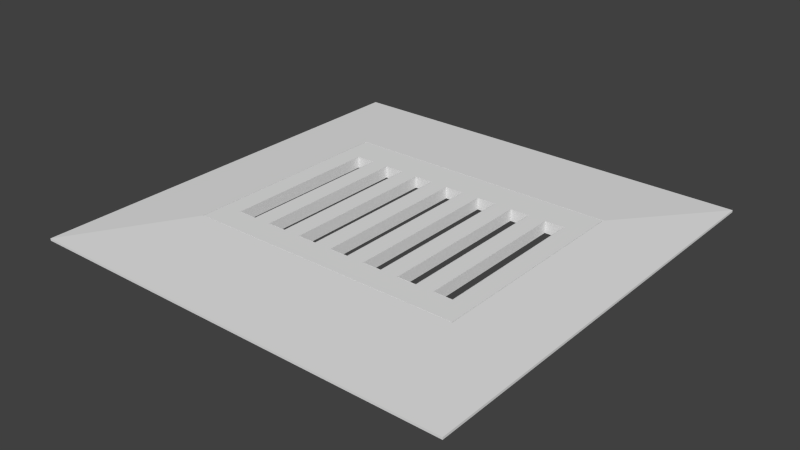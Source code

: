 # Source: BLENDER_DeckeGulliEckig.blend  (saved by Blender 2.74.0; exported with 4.5.12 LTS)
import bpy
from mathutils import Matrix  # noqa: F401  (used for matrix-valued properties, if any)

bpy.ops.wm.read_factory_settings(use_empty=True)
scene = bpy.context.scene
scene.name = 'Scene'

# ---- collections
col_collection_1 = bpy.data.collections.new('Collection 1'); scene.collection.children.link(col_collection_1)

# ---- world
world_world = bpy.data.worlds.new('World'); scene.world = world_world
world_world.color = (0.05088, 0.05088, 0.05088)
world_world.use_sun_shadow = False
world_world.sun_shadow_jitter_overblur = 0.0
world_world.cycles.sampling_method = 'MANUAL'
world_world.cycles.sample_map_resolution = 256

# ---- meshes
me_plane = bpy.data.meshes.new('Plane')
me_plane.from_pydata([(-0.6514, -0.4966, -0.9785), (-1.0, -1.0, -1.0), (1.0, -1.0, -1.0), (1.0, 1.0, -1.0), (0.6514, 0.5268, -0.9785), (0.6514, -0.4966, -0.9785), (-0.6514, 0.5268, -0.9785), (-1.0, 1.0, -1.0), (-1.0, 1.0, -1.01), (-1.0, -1.0, -1.01), (1.0, -1.0, -1.01), (1.0, 1.0, -1.01), (-0.6514, -0.4966, -1.032), (0.6514, 0.5268, -1.032), (-0.6514, 0.5268, -1.032), (0.6514, -0.4966, -1.032), (-0.471, 0.3681, -0.9785), (-0.5566, 0.3681, -0.9785), (-0.5566, -0.3715, -0.9785), (-0.471, -0.3715, -0.9785), (-0.3854, 0.3681, -0.9785), (-0.3854, -0.3715, -0.9785), (-0.2997, -0.3715, -0.9785), (-0.2997, 0.3681, -0.9785), (0.3854, 0.3681, -0.9785), (0.2997, 0.3681, -0.9785), (0.2997, -0.3715, -0.9785), (0.3854, -0.3715, -0.9785), (-0.04282, -0.3715, -0.9785), (0.04282, -0.3715, -0.9785), (0.04282, 0.3681, -0.9785), (-0.04282, 0.3681, -0.9785), (0.1284, 0.3681, -0.9785), (0.1284, -0.3715, -0.9785), (0.2141, -0.3715, -0.9785), (0.2141, 0.3681, -0.9785), (-0.2141, -0.3715, -0.9785), (-0.1284, -0.3715, -0.9785), (-0.1284, 0.3681, -0.9785), (-0.2141, 0.3681, -0.9785), (-0.4677, -0.3748, -0.9785), (-0.3887, -0.3748, -0.9785), (-0.3887, 0.3714, -0.9785), (-0.2964, 0.3714, -0.9785), (-0.2964, -0.3748, -0.9785), (-0.2174, -0.3748, -0.9785), (-0.2174, 0.3714, -0.9785), (-0.1251, 0.3714, -0.9785), (-0.1251, -0.3748, -0.9785), (-0.04612, -0.3748, -0.9785), (-0.04612, 0.3714, -0.9785), (0.04612, 0.3714, -0.9785), (0.04612, -0.3748, -0.9785), (0.1251, -0.3748, -0.9785), (0.1251, 0.3714, -0.9785), (0.2174, 0.3714, -0.9785), (0.2174, -0.3748, -0.9785), (0.2964, -0.3748, -0.9785), (0.2964, 0.3714, -0.9785), (0.3887, 0.3714, -0.9785), (0.3887, -0.3748, -0.9785), (0.4677, -0.3748, -0.9785), (0.4677, 0.3714, -0.9785), (0.5599, 0.3714, -0.9785), (0.6473, 0.5227, -0.9785), (-0.6473, 0.5227, -0.9785), (-0.6473, -0.4926, -0.9785), (-0.5599, -0.3748, -0.9785), (-0.5599, 0.3714, -0.9785), (-0.4677, 0.3714, -0.9785), (0.6473, -0.4926, -0.9785), (0.5599, -0.3748, -0.9785), (0.5566, 0.3681, -0.9785), (0.471, 0.3681, -0.9785), (0.471, -0.3715, -0.9785), (0.5566, -0.3715, -0.9785), (0.2141, -0.3715, -1.032), (0.1284, -0.3715, -1.032), (0.1284, 0.3681, -1.032), (0.2141, 0.3681, -1.032), (-0.471, 0.3681, -1.032), (-0.471, -0.3715, -1.032), (-0.5566, -0.3715, -1.032), (-0.5566, 0.3681, -1.032), (-0.3854, -0.3715, -1.032), (-0.3854, 0.3681, -1.032), (-0.2997, 0.3681, -1.032), (-0.2997, -0.3715, -1.032), (-0.2141, 0.3681, -1.032), (-0.1284, 0.3681, -1.032), (-0.1284, -0.3715, -1.032), (-0.2141, -0.3715, -1.032), (0.04282, -0.3715, -1.032), (-0.04282, -0.3715, -1.032), (-0.04282, 0.3681, -1.032), (0.04282, 0.3681, -1.032), (0.3854, -0.3715, -1.032), (0.2997, -0.3715, -1.032), (0.2997, 0.3681, -1.032), (0.3854, 0.3681, -1.032), (0.5566, 0.3681, -1.032), (0.5566, -0.3715, -1.032), (0.471, -0.3715, -1.032), (0.471, 0.3681, -1.032), (-0.4677, -0.3748, -1.032), (-0.3887, -0.3748, -1.032), (-0.2964, -0.3748, -1.032), (-0.2174, -0.3748, -1.032), (-0.1251, -0.3748, -1.032), (-0.04612, -0.3748, -1.032), (0.04612, -0.3748, -1.032), (0.1251, -0.3748, -1.032), (0.2174, -0.3748, -1.032), (0.2964, -0.3748, -1.032), (0.3887, -0.3748, -1.032), (0.4677, -0.3748, -1.032), (0.5599, -0.3748, -1.032), (0.5599, 0.3714, -1.032), (0.6473, 0.5227, -1.032), (0.6473, -0.4926, -1.032), (-0.6473, -0.4926, -1.032), (-0.5599, -0.3748, -1.032), (-0.4677, 0.3714, -1.032), (-0.5599, 0.3714, -1.032), (-0.6473, 0.5227, -1.032), (0.4677, 0.3714, -1.032), (0.3887, 0.3714, -1.032), (0.2964, 0.3714, -1.032), (0.2174, 0.3714, -1.032), (0.1251, 0.3714, -1.032), (0.04612, 0.3714, -1.032), (-0.04612, 0.3714, -1.032), (-0.1251, 0.3714, -1.032), (-0.2174, 0.3714, -1.032), (-0.2964, 0.3714, -1.032), (-0.3887, 0.3714, -1.032)], [], [(1, 2, 5), (6, 4, 3), (7, 8, 9), (1, 9, 10), (2, 10, 11), (3, 11, 8), (12, 8, 14), (15, 13, 11), (0, 12, 14), (6, 14, 13), (5, 15, 12), (4, 13, 15), (82, 18, 17), (83, 17, 16), (81, 19, 18), (80, 16, 19), (84, 21, 20), (85, 20, 23), (87, 22, 21), (86, 23, 22), (97, 26, 25), (98, 25, 24), (96, 27, 26), (99, 24, 27), (93, 28, 31), (94, 31, 30), (92, 29, 28), (95, 30, 29), (77, 33, 32), (78, 32, 35), (76, 34, 33), (79, 35, 34), (91, 36, 39), (88, 39, 38), (90, 37, 36), (89, 38, 37), (50, 51, 64), (52, 66, 70), (110, 111, 119), (129, 118, 128), (49, 109, 131), (50, 131, 130), (52, 110, 109), (51, 130, 110), (45, 107, 133), (46, 133, 132), (48, 108, 107), (47, 132, 108), (41, 105, 135), (42, 135, 134), (44, 106, 105), (43, 134, 106), (67, 121, 123), (68, 123, 122), (40, 104, 121), (69, 122, 104), (53, 111, 129), (54, 129, 128), (56, 112, 111), (55, 128, 112), (57, 113, 127), (58, 127, 126), (60, 114, 113), (59, 126, 114), (61, 115, 125), (62, 125, 117), (71, 116, 115), (63, 117, 116), (120, 66, 65), (124, 65, 64), (119, 70, 66), (118, 64, 70), (102, 74, 73), (103, 73, 72), (101, 75, 74), (100, 72, 75), (3, 4, 5), (5, 0, 1), (2, 3, 5), (7, 1, 0), (6, 3, 7), (7, 0, 6), (1, 7, 9), (2, 1, 10), (3, 2, 11), (7, 3, 8), (11, 13, 14), (8, 12, 9), (8, 11, 14), (15, 9, 12), (15, 11, 10), (10, 9, 15), (6, 0, 14), (4, 6, 13), (0, 5, 12), (5, 4, 15), (83, 82, 17), (80, 83, 16), (82, 81, 18), (81, 80, 19), (85, 84, 20), (86, 85, 23), (84, 87, 21), (87, 86, 22), (98, 97, 25), (99, 98, 24), (97, 96, 26), (96, 99, 27), (94, 93, 31), (95, 94, 30), (93, 92, 28), (92, 95, 29), (78, 77, 32), (79, 78, 35), (77, 76, 33), (76, 79, 34), (88, 91, 39), (89, 88, 38), (91, 90, 36), (90, 89, 37), (66, 67, 68), (69, 40, 41), (65, 66, 68), (69, 41, 42), (65, 68, 69), (50, 64, 65), (60, 61, 62), (62, 63, 64), (65, 69, 42), (43, 44, 45), (65, 42, 43), (59, 60, 62), (43, 45, 46), (59, 62, 64), (65, 43, 46), (47, 48, 49), (65, 46, 47), (58, 59, 64), (56, 57, 58), (52, 53, 54), (55, 56, 58), (51, 52, 54), (64, 55, 58), (47, 49, 50), (54, 55, 64), (65, 47, 50), (64, 51, 54), (66, 41, 40), (66, 45, 44), (66, 49, 48), (70, 53, 52), (70, 57, 56), (70, 61, 60), (70, 63, 71), (56, 53, 70), (70, 64, 63), (70, 60, 57), (66, 52, 49), (66, 44, 41), (40, 67, 66), (70, 71, 61), (66, 48, 45), (120, 121, 104), (117, 118, 119), (105, 120, 104), (120, 105, 106), (120, 107, 108), (120, 109, 110), (119, 111, 112), (119, 113, 114), (119, 115, 116), (116, 117, 119), (107, 120, 106), (120, 108, 109), (119, 112, 113), (114, 115, 119), (119, 120, 110), (135, 105, 104), (107, 106, 134), (135, 104, 122), (133, 107, 134), (124, 135, 122), (123, 121, 120), (124, 122, 123), (124, 133, 134), (109, 108, 132), (111, 110, 130), (131, 109, 132), (129, 111, 130), (124, 131, 132), (124, 134, 135), (123, 120, 124), (125, 118, 117), (125, 115, 114), (126, 118, 125), (132, 133, 124), (124, 130, 131), (113, 112, 128), (118, 129, 130), (125, 114, 126), (118, 130, 124), (127, 118, 126), (127, 113, 128), (128, 118, 127), (50, 49, 131), (51, 50, 130), (49, 52, 109), (52, 51, 110), (46, 45, 133), (47, 46, 132), (45, 48, 107), (48, 47, 108), (42, 41, 135), (43, 42, 134), (41, 44, 105), (44, 43, 106), (68, 67, 123), (69, 68, 122), (67, 40, 121), (40, 69, 104), (54, 53, 129), (55, 54, 128), (53, 56, 111), (56, 55, 112), (58, 57, 127), (59, 58, 126), (57, 60, 113), (60, 59, 114), (62, 61, 125), (63, 62, 117), (61, 71, 115), (71, 63, 116), (124, 120, 65), (118, 124, 64), (120, 119, 66), (119, 118, 70), (103, 102, 73), (100, 103, 72), (102, 101, 74), (101, 100, 75)])
_uv = me_plane.uv_layers.new(name='UVMap')
_uv.uv.foreach_set('vector', [0.445, 0.0003567, 0.7315, 0.0003566, 0.6815, 0.07252, 0.05069, 0.5678, 0.2373, 0.5678, 0.2872, 0.6357, 0.6718, 0.7366, 0.6718, 0.7393, 0.5185, 0.7393, 0.5185, 0.7427, 0.5185, 0.74, 0.6718, 0.74, 0.5185, 0.7461, 0.5185, 0.7434, 0.6718, 0.7434, 0.5983, 0.3457, 0.5984, 0.3484, 0.4451, 0.3484, 0.3379, 0.564, 0.2879, 0.3496, 0.3379, 0.4174, 0.8115, 0.5636, 0.8115, 0.417, 0.8615, 0.3492, 0.445, 0.3284, 0.445, 0.3208, 0.5916, 0.3208, 0.445, 0.3034, 0.445, 0.2958, 0.6316, 0.2958, 0.6316, 0.2875, 0.6316, 0.2951, 0.445, 0.2951, 0.5916, 0.3291, 0.5916, 0.3367, 0.445, 0.3367, 0.6261, 0.6693, 0.6261, 0.6617, 0.732, 0.6617, 0.2431, 0.6736, 0.2431, 0.666, 0.2554, 0.666, 0.2275, 0.6697, 0.2275, 0.6773, 0.2152, 0.6773, 0.732, 0.72, 0.732, 0.7276, 0.6261, 0.7276, 0.6261, 0.7192, 0.6261, 0.7116, 0.732, 0.7116, 0.2507, 0.6653, 0.2431, 0.6653, 0.2431, 0.653, 0.2823, 0.653, 0.2823, 0.6606, 0.27, 0.6606, 0.6244, 0.7283, 0.6244, 0.7359, 0.5185, 0.7359, 0.6261, 0.661, 0.6261, 0.6534, 0.732, 0.6534, 0.2776, 0.6736, 0.27, 0.6736, 0.27, 0.6613, 0.2405, 0.6613, 0.2405, 0.6689, 0.2282, 0.6689, 0.732, 0.6701, 0.732, 0.6777, 0.6261, 0.6777, 0.6261, 0.7026, 0.6261, 0.695, 0.732, 0.695, 0.2431, 0.6819, 0.2431, 0.6743, 0.2554, 0.6743, 0.6769, 0.6368, 0.6769, 0.6444, 0.6646, 0.6444, 0.732, 0.7033, 0.732, 0.7109, 0.6261, 0.7109, 0.6312, 0.3117, 0.6312, 0.3041, 0.7371, 0.3041, 0.6602, 0.2951, 0.6602, 0.2875, 0.6724, 0.2875, 0.2693, 0.6613, 0.2693, 0.6689, 0.257, 0.6689, 0.7371, 0.3125, 0.7371, 0.3201, 0.6312, 0.3201, 0.6252, 0.7359, 0.6252, 0.7283, 0.7311, 0.7283, 0.2282, 0.6773, 0.2282, 0.6697, 0.2405, 0.6697, 0.2693, 0.6697, 0.2693, 0.6773, 0.257, 0.6773, 0.732, 0.6867, 0.732, 0.6943, 0.6261, 0.6943, 0.9363, 0.8653, 0.9363, 0.8653, 0.9996, 0.8835, 0.1398, 0.653, 0.0003566, 0.6364, 0.2098, 0.6364, 0.3768, 0.6837, 0.3854, 0.6904, 0.4322, 0.7472, 0.08228, 0.05733, 0.4443, 0.0003566, 0.08227, 0.05733, 0.5185, 0.6943, 0.5185, 0.6867, 0.6254, 0.6867, 0.2709, 0.6523, 0.2709, 0.6447, 0.2842, 0.6447, 0.6595, 0.2875, 0.6595, 0.2951, 0.6462, 0.2951, 0.6254, 0.6451, 0.6254, 0.6527, 0.5185, 0.6527, 0.5185, 0.686, 0.5185, 0.6784, 0.6254, 0.6784, 0.2152, 0.6523, 0.2152, 0.6447, 0.2285, 0.6447, 0.2702, 0.6447, 0.2702, 0.6523, 0.257, 0.6523, 0.6254, 0.6701, 0.6254, 0.6777, 0.5185, 0.6777, 0.5185, 0.7276, 0.5185, 0.72, 0.6254, 0.72, 0.257, 0.644, 0.257, 0.6364, 0.2702, 0.6364, 0.2285, 0.6364, 0.2285, 0.644, 0.2152, 0.644, 0.6992, 0.3208, 0.6992, 0.3284, 0.5923, 0.3284, 0.5923, 0.3367, 0.5923, 0.3291, 0.6992, 0.3291, 0.2152, 0.6606, 0.2152, 0.653, 0.2285, 0.653, 0.2424, 0.653, 0.2424, 0.6606, 0.2292, 0.6606, 0.6254, 0.7033, 0.6254, 0.7109, 0.5185, 0.7109, 0.5185, 0.7026, 0.5185, 0.695, 0.6254, 0.695, 0.2292, 0.644, 0.2292, 0.6364, 0.2424, 0.6364, 0.2563, 0.6364, 0.2563, 0.644, 0.2431, 0.644, 0.6254, 0.6534, 0.6254, 0.661, 0.5185, 0.661, 0.6261, 0.6527, 0.6261, 0.6451, 0.733, 0.6451, 0.2709, 0.644, 0.2709, 0.6364, 0.2842, 0.6364, 0.6455, 0.2875, 0.6455, 0.2951, 0.6323, 0.2951, 0.6254, 0.7116, 0.6254, 0.7192, 0.5185, 0.7192, 0.5185, 0.6693, 0.5185, 0.6617, 0.6254, 0.6617, 0.2292, 0.6523, 0.2292, 0.6447, 0.2424, 0.6447, 0.2563, 0.6447, 0.2563, 0.6523, 0.2431, 0.6523, 0.698, 0.3374, 0.698, 0.345, 0.5912, 0.345, 0.5185, 0.6444, 0.5185, 0.6368, 0.6639, 0.6368, 0.445, 0.3201, 0.445, 0.3125, 0.6304, 0.3125, 0.6304, 0.3041, 0.6304, 0.3117, 0.445, 0.3117, 0.5904, 0.3374, 0.5904, 0.345, 0.445, 0.345, 0.6261, 0.686, 0.6261, 0.6784, 0.732, 0.6784, 0.2152, 0.6689, 0.2152, 0.6613, 0.2275, 0.6613, 0.2693, 0.653, 0.2693, 0.6606, 0.257, 0.6606, 0.7382, 0.2958, 0.7382, 0.3034, 0.6323, 0.3034, 0.7318, 0.2868, 0.6817, 0.2191, 0.6815, 0.07252, 0.6815, 0.07252, 0.495, 0.07252, 0.445, 0.0003567, 0.7315, 0.0003566, 0.7318, 0.2868, 0.6815, 0.07252, 0.0007592, 0.6357, 0.0003566, 0.3492, 0.05049, 0.4213, 0.05069, 0.5678, 0.2872, 0.6357, 0.0007592, 0.6357, 0.0007592, 0.6357, 0.05049, 0.4213, 0.05069, 0.5678, 0.5185, 0.7366, 0.6718, 0.7366, 0.5185, 0.7393, 0.6718, 0.7427, 0.5185, 0.7427, 0.6718, 0.74, 0.6718, 0.7461, 0.5185, 0.7461, 0.6718, 0.7434, 0.445, 0.3457, 0.5983, 0.3457, 0.4451, 0.3484, 0.5743, 0.3492, 0.5245, 0.4172, 0.3379, 0.4174, 0.2879, 0.3496, 0.3379, 0.564, 0.2879, 0.6361, 0.2879, 0.3496, 0.5743, 0.3492, 0.3379, 0.4174, 0.8115, 0.5636, 0.5751, 0.636, 0.6249, 0.5638, 0.8115, 0.5636, 0.8615, 0.3492, 0.8615, 0.6357, 0.8615, 0.6357, 0.5751, 0.636, 0.8115, 0.5636, 0.5916, 0.3284, 0.445, 0.3284, 0.5916, 0.3208, 0.6316, 0.3034, 0.445, 0.3034, 0.6316, 0.2958, 0.445, 0.2875, 0.6316, 0.2875, 0.445, 0.2951, 0.445, 0.3291, 0.5916, 0.3291, 0.445, 0.3367, 0.732, 0.6693, 0.6261, 0.6693, 0.732, 0.6617, 0.2554, 0.6736, 0.2431, 0.6736, 0.2554, 0.666, 0.2152, 0.6697, 0.2275, 0.6697, 0.2152, 0.6773, 0.6261, 0.72, 0.732, 0.72, 0.6261, 0.7276, 0.732, 0.7192, 0.6261, 0.7192, 0.732, 0.7116, 0.2507, 0.653, 0.2507, 0.6653, 0.2431, 0.653, 0.27, 0.653, 0.2823, 0.653, 0.27, 0.6606, 0.5185, 0.7283, 0.6244, 0.7283, 0.5185, 0.7359, 0.732, 0.661, 0.6261, 0.661, 0.732, 0.6534, 0.2776, 0.6613, 0.2776, 0.6736, 0.27, 0.6613, 0.2282, 0.6613, 0.2405, 0.6613, 0.2282, 0.6689, 0.6261, 0.6701, 0.732, 0.6701, 0.6261, 0.6777, 0.732, 0.7026, 0.6261, 0.7026, 0.732, 0.695, 0.2554, 0.6819, 0.2431, 0.6819, 0.2554, 0.6743, 0.6646, 0.6368, 0.6769, 0.6368, 0.6646, 0.6444, 0.6261, 0.7033, 0.732, 0.7033, 0.6261, 0.7109, 0.7371, 0.3117, 0.6312, 0.3117, 0.7371, 0.3041, 0.6724, 0.2951, 0.6602, 0.2951, 0.6724, 0.2875, 0.257, 0.6613, 0.2693, 0.6613, 0.257, 0.6689, 0.6312, 0.3125, 0.7371, 0.3125, 0.6312, 0.3201, 0.7311, 0.7359, 0.6252, 0.7359, 0.7311, 0.7283, 0.2405, 0.6773, 0.2282, 0.6773, 0.2405, 0.6697, 0.257, 0.6697, 0.2693, 0.6697, 0.257, 0.6773, 0.6261, 0.6867, 0.732, 0.6867, 0.6261, 0.6943, 0.8642, 0.7731, 0.8733, 0.7858, 0.8718, 0.865, 0.8817, 0.8643, 0.8817, 0.3492, 0.9363, 0.3492, 0.8622, 0.8809, 0.8642, 0.7731, 0.8718, 0.865, 0.8817, 0.8643, 0.9363, 0.3492, 0.9363, 0.8643, 0.8622, 0.8809, 0.8718, 0.865, 0.8817, 0.8643, 0.9363, 0.8653, 0.9996, 0.8835, 0.8622, 0.8809, 0.9363, 0.8653, 0.9363, 0.8653, 0.9363, 0.8653, 0.9363, 0.8653, 0.9908, 0.8672, 0.9996, 0.8835, 0.8622, 0.8809, 0.8817, 0.8643, 0.9363, 0.8643, 0.9363, 0.8653, 0.9363, 0.8653, 0.9363, 0.8653, 0.8622, 0.8809, 0.9363, 0.8643, 0.9363, 0.8653, 0.9363, 0.8653, 0.9363, 0.8653, 0.9363, 0.8653, 0.9363, 0.8653, 0.9363, 0.8653, 0.9363, 0.8653, 0.9363, 0.8653, 0.9363, 0.8653, 0.9996, 0.8835, 0.8622, 0.8809, 0.9363, 0.8653, 0.9363, 0.8653, 0.9363, 0.8653, 0.9363, 0.8653, 0.9363, 0.8653, 0.8622, 0.8809, 0.9363, 0.8653, 0.9363, 0.8653, 0.9363, 0.8653, 0.9363, 0.8653, 0.9996, 0.8835, 0.9363, 0.8653, 0.9363, 0.8653, 0.9363, 0.8653, 0.9363, 0.8653, 0.9363, 0.8653, 0.9363, 0.8653, 0.9363, 0.8653, 0.9363, 0.8653, 0.9363, 0.8653, 0.9363, 0.8653, 0.9363, 0.8653, 0.9363, 0.8653, 0.9996, 0.8835, 0.9363, 0.8653, 0.9363, 0.8653, 0.9363, 0.8653, 0.9363, 0.8653, 0.9363, 0.8653, 0.9363, 0.8653, 0.9363, 0.8653, 0.9996, 0.8835, 0.8622, 0.8809, 0.9363, 0.8653, 0.9363, 0.8653, 0.9996, 0.8835, 0.9363, 0.8653, 0.9363, 0.8653, 0.0003566, 0.6364, 0.07243, 0.6551, 0.04711, 0.6554, 0.0003566, 0.6364, 0.1074, 0.6542, 0.09197, 0.6547, 0.0003566, 0.6364, 0.129, 0.6534, 0.1194, 0.6538, 0.2098, 0.6364, 0.1491, 0.6526, 0.1398, 0.653, 0.2098, 0.6364, 0.1692, 0.6518, 0.1599, 0.6522, 0.2098, 0.6364, 0.1893, 0.651, 0.18, 0.6514, 0.2098, 0.6364, 0.2036, 0.7381, 0.2001, 0.6506, 0.1599, 0.6522, 0.1491, 0.6526, 0.2098, 0.6364, 0.2098, 0.6364, 0.2145, 0.7555, 0.2036, 0.7381, 0.2098, 0.6364, 0.18, 0.6514, 0.1692, 0.6518, 0.0003566, 0.6364, 0.1398, 0.653, 0.129, 0.6534, 0.0003566, 0.6364, 0.09197, 0.6547, 0.07243, 0.6551, 0.04711, 0.6554, 0.0145, 0.6554, 0.0003566, 0.6364, 0.2098, 0.6364, 0.2001, 0.6506, 0.1893, 0.651, 0.0003566, 0.6364, 0.1194, 0.6538, 0.1074, 0.6542, 0.2879, 0.6429, 0.3071, 0.6368, 0.3184, 0.6431, 0.4955, 0.6459, 0.5178, 0.6368, 0.4322, 0.7472, 0.3281, 0.6486, 0.2879, 0.6429, 0.3184, 0.6431, 0.2879, 0.6429, 0.3281, 0.6486, 0.3388, 0.6556, 0.2879, 0.6429, 0.348, 0.6617, 0.3582, 0.6693, 0.2879, 0.6429, 0.3668, 0.6759, 0.3768, 0.6837, 0.4322, 0.7472, 0.3854, 0.6904, 0.3954, 0.6981, 0.4322, 0.7472, 0.404, 0.7048, 0.414, 0.7126, 0.4322, 0.7472, 0.4226, 0.7192, 0.4327, 0.727, 0.4327, 0.727, 0.4955, 0.6459, 0.4322, 0.7472, 0.348, 0.6617, 0.2879, 0.6429, 0.3388, 0.6556, 0.2879, 0.6429, 0.3582, 0.6693, 0.3668, 0.6759, 0.4322, 0.7472, 0.3954, 0.6981, 0.404, 0.7048, 0.414, 0.7126, 0.4226, 0.7192, 0.4322, 0.7472, 0.4322, 0.7472, 0.2879, 0.6429, 0.3768, 0.6837, 0.0845, 0.05514, 0.05714, 0.05536, 0.05712, 0.05246, 0.08312, 0.05729, 0.08311, 0.05664, 0.08452, 0.05659, 0.0845, 0.05514, 0.05712, 0.05246, 0.08448, 0.05225, 0.08233, 0.05732, 0.08312, 0.05729, 0.08452, 0.05659, 0.0003566, 0.0003571, 0.0845, 0.05514, 0.08448, 0.05225, 0.03033, 0.05225, 0.03033, 0.3081, 0.0003567, 0.3485, 0.0003566, 0.0003571, 0.08448, 0.05225, 0.03033, 0.05225, 0.0003566, 0.0003571, 0.08233, 0.05732, 0.08452, 0.05659, 0.0823, 0.05722, 0.08231, 0.05722, 0.08231, 0.05732, 0.08227, 0.05722, 0.08228, 0.05722, 0.08229, 0.05733, 0.0823, 0.05733, 0.0823, 0.05722, 0.08231, 0.05732, 0.08228, 0.05733, 0.08227, 0.05722, 0.08229, 0.05733, 0.0003566, 0.0003571, 0.0823, 0.05733, 0.08231, 0.05732, 0.0003566, 0.0003571, 0.08452, 0.05659, 0.0845, 0.05514, 0.03033, 0.05225, 0.0003567, 0.3485, 0.0003566, 0.0003571, 0.08457, 0.05804, 0.4443, 0.0003566, 0.4165, 0.04948, 0.08457, 0.05804, 0.08316, 0.05809, 0.08315, 0.05794, 0.08235, 0.05797, 0.4443, 0.0003566, 0.08457, 0.05804, 0.08231, 0.05732, 0.08233, 0.05732, 0.0003566, 0.0003571, 0.0003566, 0.0003571, 0.08229, 0.05733, 0.0823, 0.05733, 0.08224, 0.05722, 0.08225, 0.05722, 0.08227, 0.05733, 0.4443, 0.0003566, 0.08228, 0.05733, 0.08229, 0.05733, 0.08457, 0.05804, 0.08315, 0.05794, 0.08235, 0.05797, 0.4443, 0.0003566, 0.08229, 0.05733, 0.0003566, 0.0003571, 0.08226, 0.05733, 0.4443, 0.0003566, 0.08235, 0.05797, 0.08226, 0.05733, 0.08224, 0.05722, 0.08227, 0.05733, 0.08227, 0.05733, 0.4443, 0.0003566, 0.08226, 0.05733, 0.6254, 0.6943, 0.5185, 0.6943, 0.6254, 0.6867, 0.2842, 0.6523, 0.2709, 0.6523, 0.2842, 0.6447, 0.6462, 0.2875, 0.6595, 0.2875, 0.6462, 0.2951, 0.5185, 0.6451, 0.6254, 0.6451, 0.5185, 0.6527, 0.6254, 0.686, 0.5185, 0.686, 0.6254, 0.6784, 0.2285, 0.6523, 0.2152, 0.6523, 0.2285, 0.6447, 0.257, 0.6447, 0.2702, 0.6447, 0.257, 0.6523, 0.5185, 0.6701, 0.6254, 0.6701, 0.5185, 0.6777, 0.6254, 0.7276, 0.5185, 0.7276, 0.6254, 0.72, 0.2702, 0.644, 0.257, 0.644, 0.2702, 0.6364, 0.2152, 0.6364, 0.2285, 0.6364, 0.2152, 0.644, 0.5923, 0.3208, 0.6992, 0.3208, 0.5923, 0.3284, 0.6992, 0.3367, 0.5923, 0.3367, 0.6992, 0.3291, 0.2285, 0.6606, 0.2152, 0.6606, 0.2285, 0.653, 0.2292, 0.653, 0.2424, 0.653, 0.2292, 0.6606, 0.5185, 0.7033, 0.6254, 0.7033, 0.5185, 0.7109, 0.6254, 0.7026, 0.5185, 0.7026, 0.6254, 0.695, 0.2424, 0.644, 0.2292, 0.644, 0.2424, 0.6364, 0.2431, 0.6364, 0.2563, 0.6364, 0.2431, 0.644, 0.5185, 0.6534, 0.6254, 0.6534, 0.5185, 0.661, 0.733, 0.6527, 0.6261, 0.6527, 0.733, 0.6451, 0.2842, 0.644, 0.2709, 0.644, 0.2842, 0.6364, 0.6323, 0.2875, 0.6455, 0.2875, 0.6323, 0.2951, 0.5185, 0.7116, 0.6254, 0.7116, 0.5185, 0.7192, 0.6254, 0.6693, 0.5185, 0.6693, 0.6254, 0.6617, 0.2424, 0.6523, 0.2292, 0.6523, 0.2424, 0.6447, 0.2431, 0.6447, 0.2563, 0.6447, 0.2431, 0.6523, 0.5912, 0.3374, 0.698, 0.3374, 0.5912, 0.345, 0.6639, 0.6444, 0.5185, 0.6444, 0.6639, 0.6368, 0.6304, 0.3201, 0.445, 0.3201, 0.6304, 0.3125, 0.445, 0.3041, 0.6304, 0.3041, 0.445, 0.3117, 0.445, 0.3374, 0.5904, 0.3374, 0.445, 0.345, 0.732, 0.686, 0.6261, 0.686, 0.732, 0.6784, 0.2275, 0.6689, 0.2152, 0.6689, 0.2275, 0.6613, 0.257, 0.653, 0.2693, 0.653, 0.257, 0.6606, 0.6323, 0.2958, 0.7382, 0.2958, 0.6323, 0.3034])
me_plane.use_remesh_preserve_volume = False
me_plane.use_remesh_preserve_attributes = False
me_plane.use_mirror_vertex_groups = False
me_plane.update()

# ---- objects
ob_deckemitgullieckig = bpy.data.objects.new('DeckeMitGulliEckig', me_plane)

# ---- transforms, parenting, visibility, modifiers, constraints
ob_deckemitgullieckig.location = (0.0, 0.0, 1.0)
ob_deckemitgullieckig.lineart.crease_threshold = 0.0

# ---- collection membership
col_collection_1.objects.link(ob_deckemitgullieckig)

# ---- scene / render settings (as saved in the file)
scene.frame_start = 1; scene.frame_end = 250; scene.frame_set(1)
scene.render.engine = 'BLENDER_EEVEE_NEXT'
scene.render.resolution_percentage = 50
scene.render.dither_intensity = 0.0
scene.cycles.use_denoising = False
scene.cycles.samples = 10
scene.cycles.sampling_pattern = 'TABULATED_SOBOL'
scene.cycles.light_sampling_threshold = 0.0
scene.cycles.use_adaptive_sampling = False
scene.cycles.use_light_tree = False
scene.cycles.blur_glossy = 0.0
scene.cycles.volume_bounces = 1
scene.cycles.pixel_filter_type = 'GAUSSIAN'
scene.cycles.sample_clamp_indirect = 0.0
scene.view_settings.view_transform = 'Standard'
bpy.context.view_layer.update()

# ---- added for rendering (the .blend has no active camera and no usable light): camera, sun
cam_auto = bpy.data.cameras.new('AutoCamera')
cam_auto.lens = 50.0
cam_auto.sensor_width = 36.0
cam_auto.clip_end = 1000.0
ob_auto_camera = bpy.data.objects.new('AutoCamera', cam_auto)
scene.collection.objects.link(ob_auto_camera)
ob_auto_camera.location = (2.61739, -3.14087, 2.08891)
ob_auto_camera.rotation_euler = (1.09748, -7.21219e-08, 0.694738)
scene.camera = ob_auto_camera
light_auto_sun = bpy.data.lights.new('AutoSun', 'SUN')
light_auto_sun.energy = 3.0
light_auto_sun.angle = 0.0523599
ob_auto_sun = bpy.data.objects.new('AutoSun', light_auto_sun)
scene.collection.objects.link(ob_auto_sun)
ob_auto_sun.rotation_euler = (0.872665, 0.174533, 0.523599)
bpy.context.view_layer.update()
